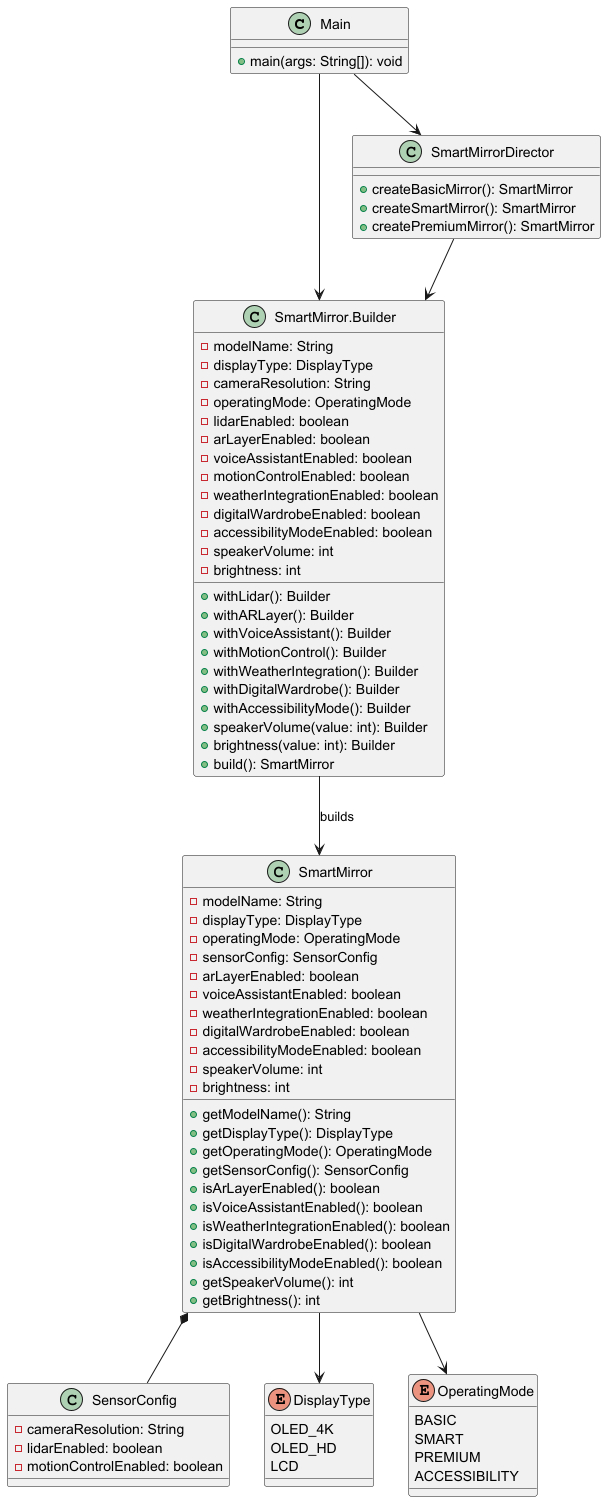

The diagram above was rendered by PlantUML. Its source (embedded in the PNG):
@startuml

class Main {
    +main(args: String[]): void
}

class SmartMirror {
    -modelName: String
    -displayType: DisplayType
    -operatingMode: OperatingMode
    -sensorConfig: SensorConfig
    -arLayerEnabled: boolean
    -voiceAssistantEnabled: boolean
    -weatherIntegrationEnabled: boolean
    -digitalWardrobeEnabled: boolean
    -accessibilityModeEnabled: boolean
    -speakerVolume: int
    -brightness: int

    +getModelName(): String
    +getDisplayType(): DisplayType
    +getOperatingMode(): OperatingMode
    +getSensorConfig(): SensorConfig
    +isArLayerEnabled(): boolean
    +isVoiceAssistantEnabled(): boolean
    +isWeatherIntegrationEnabled(): boolean
    +isDigitalWardrobeEnabled(): boolean
    +isAccessibilityModeEnabled(): boolean
    +getSpeakerVolume(): int
    +getBrightness(): int
}

class "SmartMirror.Builder" as Builder {
    -modelName: String
    -displayType: DisplayType
    -cameraResolution: String
    -operatingMode: OperatingMode
    -lidarEnabled: boolean
    -arLayerEnabled: boolean
    -voiceAssistantEnabled: boolean
    -motionControlEnabled: boolean
    -weatherIntegrationEnabled: boolean
    -digitalWardrobeEnabled: boolean
    -accessibilityModeEnabled: boolean
    -speakerVolume: int
    -brightness: int

    +withLidar(): Builder
    +withARLayer(): Builder
    +withVoiceAssistant(): Builder
    +withMotionControl(): Builder
    +withWeatherIntegration(): Builder
    +withDigitalWardrobe(): Builder
    +withAccessibilityMode(): Builder
    +speakerVolume(value: int): Builder
    +brightness(value: int): Builder
    +build(): SmartMirror
}

class SmartMirrorDirector {
    +createBasicMirror(): SmartMirror
    +createSmartMirror(): SmartMirror
    +createPremiumMirror(): SmartMirror
}

class SensorConfig {
    -cameraResolution: String
    -lidarEnabled: boolean
    -motionControlEnabled: boolean
}

enum DisplayType {
    OLED_4K
    OLED_HD
    LCD
}

enum OperatingMode {
    BASIC
    SMART
    PREMIUM
    ACCESSIBILITY
}

Main --> SmartMirrorDirector
Main --> Builder

SmartMirrorDirector --> Builder

Builder --> SmartMirror : builds
SmartMirror *-- SensorConfig
SmartMirror --> DisplayType
SmartMirror --> OperatingMode

@enduml